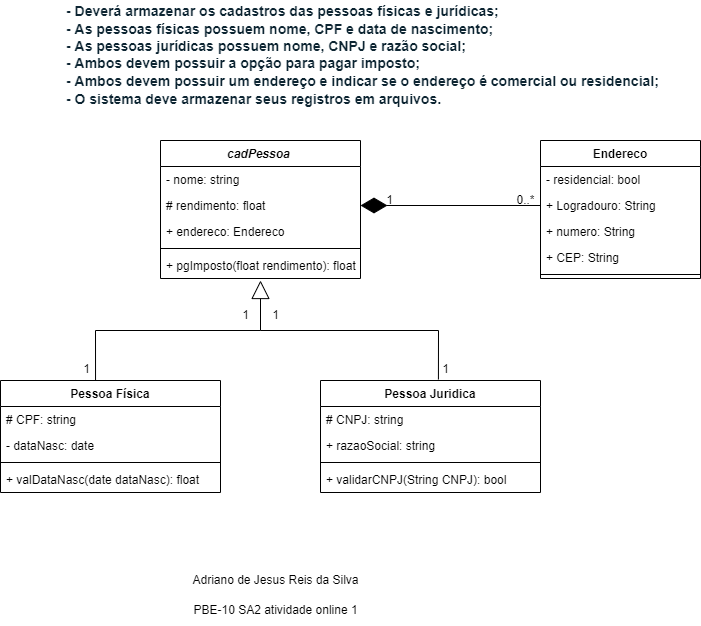

The diagram above was exported from draw.io. Its source (the exported page's mxGraphModel, read from the mxfile embedded in the PNG):
<mxGraphModel dx="1102" dy="582" grid="1" gridSize="10" guides="1" tooltips="1" connect="1" arrows="1" fold="1" page="1" pageScale="1" pageWidth="827" pageHeight="1169" math="0" shadow="0">
  <root>
    <mxCell id="0" />
    <mxCell id="1" parent="0" />
    <mxCell id="tQ1jHSdcRmqp8A1x6Qju-1" value="Pessoa Física" style="swimlane;fontStyle=1;align=center;verticalAlign=top;childLayout=stackLayout;horizontal=1;startSize=26;horizontalStack=0;resizeParent=1;resizeParentMax=0;resizeLast=0;collapsible=1;marginBottom=0;" parent="1" vertex="1">
      <mxGeometry x="40" y="400" width="220" height="112" as="geometry" />
    </mxCell>
    <mxCell id="tQ1jHSdcRmqp8A1x6Qju-11" value="# CPF: string" style="text;strokeColor=none;fillColor=none;align=left;verticalAlign=top;spacingLeft=4;spacingRight=4;overflow=hidden;rotatable=0;points=[[0,0.5],[1,0.5]];portConstraint=eastwest;" parent="tQ1jHSdcRmqp8A1x6Qju-1" vertex="1">
      <mxGeometry y="26" width="220" height="26" as="geometry" />
    </mxCell>
    <mxCell id="tQ1jHSdcRmqp8A1x6Qju-19" value="- dataNasc: date" style="text;strokeColor=none;fillColor=none;align=left;verticalAlign=top;spacingLeft=4;spacingRight=4;overflow=hidden;rotatable=0;points=[[0,0.5],[1,0.5]];portConstraint=eastwest;" parent="tQ1jHSdcRmqp8A1x6Qju-1" vertex="1">
      <mxGeometry y="52" width="220" height="26" as="geometry" />
    </mxCell>
    <mxCell id="tQ1jHSdcRmqp8A1x6Qju-3" value="" style="line;strokeWidth=1;fillColor=none;align=left;verticalAlign=middle;spacingTop=-1;spacingLeft=3;spacingRight=3;rotatable=0;labelPosition=right;points=[];portConstraint=eastwest;" parent="tQ1jHSdcRmqp8A1x6Qju-1" vertex="1">
      <mxGeometry y="78" width="220" height="8" as="geometry" />
    </mxCell>
    <mxCell id="tQ1jHSdcRmqp8A1x6Qju-4" value="+ valDataNasc(date dataNasc): float" style="text;strokeColor=none;fillColor=none;align=left;verticalAlign=top;spacingLeft=4;spacingRight=4;overflow=hidden;rotatable=0;points=[[0,0.5],[1,0.5]];portConstraint=eastwest;" parent="tQ1jHSdcRmqp8A1x6Qju-1" vertex="1">
      <mxGeometry y="86" width="220" height="26" as="geometry" />
    </mxCell>
    <mxCell id="tQ1jHSdcRmqp8A1x6Qju-5" value="&lt;span style=&quot;box-sizing: border-box; font-weight: 700; color: rgb(13, 37, 50); font-family: &amp;quot;Open Sans Hebrew&amp;quot;, &amp;quot;Open Sans&amp;quot;, sans-serif; font-size: 14px; background-color: rgb(255, 255, 255);&quot;&gt;- Deverá armazenar os cadastros das pessoas físicas e jurídicas;&lt;/span&gt;&lt;br style=&quot;box-sizing: border-box; color: rgb(13, 37, 50); font-family: &amp;quot;Open Sans Hebrew&amp;quot;, &amp;quot;Open Sans&amp;quot;, sans-serif; font-size: 14px; background-color: rgb(255, 255, 255);&quot;&gt;&lt;span style=&quot;box-sizing: border-box; font-weight: 700; color: rgb(13, 37, 50); font-family: &amp;quot;Open Sans Hebrew&amp;quot;, &amp;quot;Open Sans&amp;quot;, sans-serif; font-size: 14px; background-color: rgb(255, 255, 255);&quot;&gt;- As pessoas físicas possuem nome, CPF e data de nascimento; &amp;nbsp;&lt;br&gt;&lt;/span&gt;&lt;span style=&quot;box-sizing: border-box; font-weight: 700; color: rgb(13, 37, 50); font-family: &amp;quot;Open Sans Hebrew&amp;quot;, &amp;quot;Open Sans&amp;quot;, sans-serif; font-size: 14px; background-color: rgb(255, 255, 255);&quot;&gt;- As pessoas jurídicas possuem nome, CNPJ e razão social;&lt;br&gt;&lt;/span&gt;&lt;span style=&quot;box-sizing: border-box; font-weight: 700; color: rgb(13, 37, 50); font-family: &amp;quot;Open Sans Hebrew&amp;quot;, &amp;quot;Open Sans&amp;quot;, sans-serif; font-size: 14px; background-color: rgb(255, 255, 255);&quot;&gt;- Ambos devem possuir a opção para pagar imposto;&lt;/span&gt;&lt;br style=&quot;box-sizing: border-box; color: rgb(13, 37, 50); font-family: &amp;quot;Open Sans Hebrew&amp;quot;, &amp;quot;Open Sans&amp;quot;, sans-serif; font-size: 14px; background-color: rgb(255, 255, 255);&quot;&gt;&lt;span style=&quot;box-sizing: border-box; font-weight: 700; color: rgb(13, 37, 50); font-family: &amp;quot;Open Sans Hebrew&amp;quot;, &amp;quot;Open Sans&amp;quot;, sans-serif; font-size: 14px; background-color: rgb(255, 255, 255);&quot;&gt;- Ambos devem possuir um endereço e indicar se o endereço é comercial ou residencial; &amp;nbsp;&lt;/span&gt;&lt;br style=&quot;box-sizing: border-box; color: rgb(13, 37, 50); font-family: &amp;quot;Open Sans Hebrew&amp;quot;, &amp;quot;Open Sans&amp;quot;, sans-serif; font-size: 14px; background-color: rgb(255, 255, 255);&quot;&gt;&lt;span style=&quot;box-sizing: border-box; font-weight: 700; color: rgb(13, 37, 50); font-family: &amp;quot;Open Sans Hebrew&amp;quot;, &amp;quot;Open Sans&amp;quot;, sans-serif; font-size: 14px; background-color: rgb(255, 255, 255);&quot;&gt;- O sistema deve armazenar seus registros em arquivos.&lt;/span&gt;" style="text;html=1;align=left;verticalAlign=middle;resizable=0;points=[];autosize=1;strokeColor=none;fillColor=none;" parent="1" vertex="1">
      <mxGeometry x="104" y="20" width="620" height="110" as="geometry" />
    </mxCell>
    <mxCell id="tQ1jHSdcRmqp8A1x6Qju-12" value="Pessoa Juridica" style="swimlane;fontStyle=1;align=center;verticalAlign=top;childLayout=stackLayout;horizontal=1;startSize=26;horizontalStack=0;resizeParent=1;resizeParentMax=0;resizeLast=0;collapsible=1;marginBottom=0;" parent="1" vertex="1">
      <mxGeometry x="360" y="400" width="220" height="112" as="geometry" />
    </mxCell>
    <mxCell id="tQ1jHSdcRmqp8A1x6Qju-14" value="# CNPJ: string" style="text;strokeColor=none;fillColor=none;align=left;verticalAlign=top;spacingLeft=4;spacingRight=4;overflow=hidden;rotatable=0;points=[[0,0.5],[1,0.5]];portConstraint=eastwest;" parent="tQ1jHSdcRmqp8A1x6Qju-12" vertex="1">
      <mxGeometry y="26" width="220" height="26" as="geometry" />
    </mxCell>
    <mxCell id="tQ1jHSdcRmqp8A1x6Qju-20" value="+ razaoSocial: string" style="text;strokeColor=none;fillColor=none;align=left;verticalAlign=top;spacingLeft=4;spacingRight=4;overflow=hidden;rotatable=0;points=[[0,0.5],[1,0.5]];portConstraint=eastwest;" parent="tQ1jHSdcRmqp8A1x6Qju-12" vertex="1">
      <mxGeometry y="52" width="220" height="26" as="geometry" />
    </mxCell>
    <mxCell id="tQ1jHSdcRmqp8A1x6Qju-16" value="" style="line;strokeWidth=1;fillColor=none;align=left;verticalAlign=middle;spacingTop=-1;spacingLeft=3;spacingRight=3;rotatable=0;labelPosition=right;points=[];portConstraint=eastwest;" parent="tQ1jHSdcRmqp8A1x6Qju-12" vertex="1">
      <mxGeometry y="78" width="220" height="8" as="geometry" />
    </mxCell>
    <mxCell id="tQ1jHSdcRmqp8A1x6Qju-33" value="+ validarCNPJ(String CNPJ): bool" style="text;strokeColor=none;fillColor=none;align=left;verticalAlign=top;spacingLeft=4;spacingRight=4;overflow=hidden;rotatable=0;points=[[0,0.5],[1,0.5]];portConstraint=eastwest;" parent="tQ1jHSdcRmqp8A1x6Qju-12" vertex="1">
      <mxGeometry y="86" width="220" height="26" as="geometry" />
    </mxCell>
    <mxCell id="tQ1jHSdcRmqp8A1x6Qju-22" value="cadPessoa " style="swimlane;fontStyle=3;align=center;verticalAlign=top;childLayout=stackLayout;horizontal=1;startSize=26;horizontalStack=0;resizeParent=1;resizeParentMax=0;resizeLast=0;collapsible=1;marginBottom=0;" parent="1" vertex="1">
      <mxGeometry x="200" y="160" width="200" height="138" as="geometry" />
    </mxCell>
    <mxCell id="tQ1jHSdcRmqp8A1x6Qju-23" value="- nome: string" style="text;strokeColor=none;fillColor=none;align=left;verticalAlign=top;spacingLeft=4;spacingRight=4;overflow=hidden;rotatable=0;points=[[0,0.5],[1,0.5]];portConstraint=eastwest;" parent="tQ1jHSdcRmqp8A1x6Qju-22" vertex="1">
      <mxGeometry y="26" width="200" height="26" as="geometry" />
    </mxCell>
    <mxCell id="tQ1jHSdcRmqp8A1x6Qju-45" value="# rendimento: float" style="text;strokeColor=none;fillColor=none;align=left;verticalAlign=top;spacingLeft=4;spacingRight=4;overflow=hidden;rotatable=0;points=[[0,0.5],[1,0.5]];portConstraint=eastwest;" parent="tQ1jHSdcRmqp8A1x6Qju-22" vertex="1">
      <mxGeometry y="52" width="200" height="26" as="geometry" />
    </mxCell>
    <mxCell id="tQ1jHSdcRmqp8A1x6Qju-10" value="+ endereco: Endereco" style="text;strokeColor=none;fillColor=none;align=left;verticalAlign=top;spacingLeft=4;spacingRight=4;overflow=hidden;rotatable=0;points=[[0,0.5],[1,0.5]];portConstraint=eastwest;" parent="tQ1jHSdcRmqp8A1x6Qju-22" vertex="1">
      <mxGeometry y="78" width="200" height="26" as="geometry" />
    </mxCell>
    <mxCell id="tQ1jHSdcRmqp8A1x6Qju-27" value="" style="line;strokeWidth=1;fillColor=none;align=left;verticalAlign=middle;spacingTop=-1;spacingLeft=3;spacingRight=3;rotatable=0;labelPosition=right;points=[];portConstraint=eastwest;" parent="tQ1jHSdcRmqp8A1x6Qju-22" vertex="1">
      <mxGeometry y="104" width="200" height="8" as="geometry" />
    </mxCell>
    <mxCell id="tQ1jHSdcRmqp8A1x6Qju-28" value="+ pgImposto(float rendimento): float" style="text;strokeColor=none;fillColor=none;align=left;verticalAlign=top;spacingLeft=4;spacingRight=4;overflow=hidden;rotatable=0;points=[[0,0.5],[1,0.5]];portConstraint=eastwest;" parent="tQ1jHSdcRmqp8A1x6Qju-22" vertex="1">
      <mxGeometry y="112" width="200" height="26" as="geometry" />
    </mxCell>
    <mxCell id="tQ1jHSdcRmqp8A1x6Qju-37" value="Endereco" style="swimlane;fontStyle=1;align=center;verticalAlign=top;childLayout=stackLayout;horizontal=1;startSize=26;horizontalStack=0;resizeParent=1;resizeParentMax=0;resizeLast=0;collapsible=1;marginBottom=0;" parent="1" vertex="1">
      <mxGeometry x="580" y="160" width="160" height="138" as="geometry" />
    </mxCell>
    <mxCell id="tQ1jHSdcRmqp8A1x6Qju-31" value="- residencial: bool" style="text;strokeColor=none;fillColor=none;align=left;verticalAlign=top;spacingLeft=4;spacingRight=4;overflow=hidden;rotatable=0;points=[[0,0.5],[1,0.5]];portConstraint=eastwest;" parent="tQ1jHSdcRmqp8A1x6Qju-37" vertex="1">
      <mxGeometry y="26" width="160" height="26" as="geometry" />
    </mxCell>
    <mxCell id="tQ1jHSdcRmqp8A1x6Qju-41" value="+ Logradouro: String" style="text;strokeColor=none;fillColor=none;align=left;verticalAlign=top;spacingLeft=4;spacingRight=4;overflow=hidden;rotatable=0;points=[[0,0.5],[1,0.5]];portConstraint=eastwest;" parent="tQ1jHSdcRmqp8A1x6Qju-37" vertex="1">
      <mxGeometry y="52" width="160" height="26" as="geometry" />
    </mxCell>
    <mxCell id="tQ1jHSdcRmqp8A1x6Qju-42" value="+ numero: String" style="text;strokeColor=none;fillColor=none;align=left;verticalAlign=top;spacingLeft=4;spacingRight=4;overflow=hidden;rotatable=0;points=[[0,0.5],[1,0.5]];portConstraint=eastwest;" parent="tQ1jHSdcRmqp8A1x6Qju-37" vertex="1">
      <mxGeometry y="78" width="160" height="26" as="geometry" />
    </mxCell>
    <mxCell id="tQ1jHSdcRmqp8A1x6Qju-38" value="+ CEP: String" style="text;strokeColor=none;fillColor=none;align=left;verticalAlign=top;spacingLeft=4;spacingRight=4;overflow=hidden;rotatable=0;points=[[0,0.5],[1,0.5]];portConstraint=eastwest;" parent="tQ1jHSdcRmqp8A1x6Qju-37" vertex="1">
      <mxGeometry y="104" width="160" height="26" as="geometry" />
    </mxCell>
    <mxCell id="tQ1jHSdcRmqp8A1x6Qju-39" value="" style="line;strokeWidth=1;fillColor=none;align=left;verticalAlign=middle;spacingTop=-1;spacingLeft=3;spacingRight=3;rotatable=0;labelPosition=right;points=[];portConstraint=eastwest;" parent="tQ1jHSdcRmqp8A1x6Qju-37" vertex="1">
      <mxGeometry y="130" width="160" height="8" as="geometry" />
    </mxCell>
    <mxCell id="tQ1jHSdcRmqp8A1x6Qju-44" value="" style="endArrow=diamondThin;endFill=1;endSize=24;html=1;rounded=0;entryX=1;entryY=0.5;entryDx=0;entryDy=0;exitX=0;exitY=0.5;exitDx=0;exitDy=0;" parent="1" source="tQ1jHSdcRmqp8A1x6Qju-41" target="tQ1jHSdcRmqp8A1x6Qju-45" edge="1">
      <mxGeometry width="160" relative="1" as="geometry">
        <mxPoint x="290" y="390" as="sourcePoint" />
        <mxPoint x="450" y="390" as="targetPoint" />
      </mxGeometry>
    </mxCell>
    <mxCell id="tQ1jHSdcRmqp8A1x6Qju-46" value="" style="endArrow=block;endSize=16;endFill=0;html=1;rounded=0;exitX=0.432;exitY=0;exitDx=0;exitDy=0;exitPerimeter=0;" parent="1" source="tQ1jHSdcRmqp8A1x6Qju-1" edge="1">
      <mxGeometry width="160" relative="1" as="geometry">
        <mxPoint x="170" y="340" as="sourcePoint" />
        <mxPoint x="300" y="300" as="targetPoint" />
        <Array as="points">
          <mxPoint x="135" y="350" />
          <mxPoint x="300" y="350" />
        </Array>
      </mxGeometry>
    </mxCell>
    <mxCell id="tQ1jHSdcRmqp8A1x6Qju-49" value="1" style="text;html=1;align=center;verticalAlign=middle;resizable=0;points=[];autosize=1;strokeColor=none;fillColor=none;" parent="1" vertex="1">
      <mxGeometry x="111" y="374" width="30" height="30" as="geometry" />
    </mxCell>
    <mxCell id="tQ1jHSdcRmqp8A1x6Qju-50" value="1" style="text;html=1;align=center;verticalAlign=middle;resizable=0;points=[];autosize=1;strokeColor=none;fillColor=none;" parent="1" vertex="1">
      <mxGeometry x="270" y="320" width="30" height="30" as="geometry" />
    </mxCell>
    <mxCell id="tQ1jHSdcRmqp8A1x6Qju-51" value="" style="endArrow=none;endSize=16;endFill=0;html=1;rounded=0;exitX=0.536;exitY=-0.009;exitDx=0;exitDy=0;exitPerimeter=0;" parent="1" source="tQ1jHSdcRmqp8A1x6Qju-12" target="tQ1jHSdcRmqp8A1x6Qju-50" edge="1">
      <mxGeometry width="160" relative="1" as="geometry">
        <mxPoint x="477.9200000000001" y="398.99199999999996" as="sourcePoint" />
        <mxPoint x="300" y="300" as="targetPoint" />
        <Array as="points">
          <mxPoint x="478" y="350" />
          <mxPoint x="300" y="350" />
        </Array>
      </mxGeometry>
    </mxCell>
    <mxCell id="tQ1jHSdcRmqp8A1x6Qju-52" value="1" style="text;html=1;align=center;verticalAlign=middle;resizable=0;points=[];autosize=1;strokeColor=none;fillColor=none;" parent="1" vertex="1">
      <mxGeometry x="470" y="374" width="30" height="30" as="geometry" />
    </mxCell>
    <mxCell id="tQ1jHSdcRmqp8A1x6Qju-53" value="1" style="text;html=1;align=center;verticalAlign=middle;resizable=0;points=[];autosize=1;strokeColor=none;fillColor=none;" parent="1" vertex="1">
      <mxGeometry x="300" y="320" width="30" height="30" as="geometry" />
    </mxCell>
    <mxCell id="tQ1jHSdcRmqp8A1x6Qju-54" value="1" style="text;html=1;align=center;verticalAlign=middle;resizable=0;points=[];autosize=1;strokeColor=none;fillColor=none;" parent="1" vertex="1">
      <mxGeometry x="414" y="205" width="30" height="30" as="geometry" />
    </mxCell>
    <mxCell id="tQ1jHSdcRmqp8A1x6Qju-55" value="0..*" style="text;html=1;align=center;verticalAlign=middle;resizable=0;points=[];autosize=1;strokeColor=none;fillColor=none;" parent="1" vertex="1">
      <mxGeometry x="545" y="205" width="40" height="30" as="geometry" />
    </mxCell>
    <mxCell id="aPZJQdVgDT_qrxLsxNak-1" value="Adriano de Jesus Reis da Silva" style="text;html=1;align=center;verticalAlign=middle;resizable=0;points=[];autosize=1;strokeColor=none;fillColor=none;" parent="1" vertex="1">
      <mxGeometry x="220" y="585" width="190" height="30" as="geometry" />
    </mxCell>
    <mxCell id="aPZJQdVgDT_qrxLsxNak-2" value="PBE-10 SA2 atividade online 1" style="text;html=1;align=center;verticalAlign=middle;resizable=0;points=[];autosize=1;strokeColor=none;fillColor=none;" parent="1" vertex="1">
      <mxGeometry x="220" y="615" width="190" height="30" as="geometry" />
    </mxCell>
  </root>
</mxGraphModel>